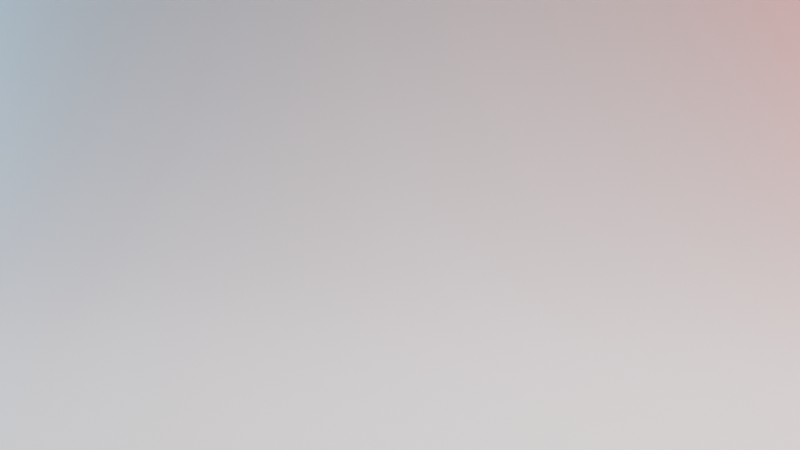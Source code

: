# Source: Lighting_scene.blend  (saved by Blender 4.2.66; exported with 4.5.12 LTS)
import bpy
from mathutils import Matrix  # noqa: F401  (used for matrix-valued properties, if any)

bpy.ops.wm.read_factory_settings(use_empty=True)
scene = bpy.context.scene
scene.name = 'Scene'

# ---- collections
col_light_scene = bpy.data.collections.new('Light scene'); scene.collection.children.link(col_light_scene)

# ---- materials (node trees are filled in below, after node groups)
mat_material_004 = bpy.data.materials.new('Material.004')

# ---- material node trees
mat_material_004.use_nodes = True; mat_material_004.node_tree.nodes.clear()
_N = mat_material_004.node_tree.nodes; _L = mat_material_004.node_tree.links
n0 = _N.new('ShaderNodeBsdfPrincipled'); n0.name = 'Principled BSDF'; n0.location = (10, 300)
n0.inputs[0].default_value = (1.0, 1.0, 1.0, 1.0)
n0.inputs[1].default_value = 0.126
n1 = _N.new('ShaderNodeOutputMaterial'); n1.name = 'Material Output'; n1.location = (300, 300)
_L.new(n0.outputs[0], n1.inputs[0])
n1.is_active_output = True

# ---- world
world_world = bpy.data.worlds.new('World'); scene.world = world_world
world_world.use_nodes = True; world_world.node_tree.nodes.clear()
_N = world_world.node_tree.nodes; _L = world_world.node_tree.links
n0 = _N.new('ShaderNodeOutputWorld'); n0.name = 'World Output'; n0.location = (300, 300)
n1 = _N.new('ShaderNodeBackground'); n1.name = 'Background'; n1.location = (10, 300)
n1.inputs[0].default_value = (0.05088, 0.05088, 0.05088, 1.0)
n1.inputs[1].default_value = 0.1
_L.new(n1.outputs[0], n0.inputs[0])
n0.is_active_output = True
world_world.color = (0.05088, 0.05088, 0.05088)
world_world.sun_shadow_jitter_overblur = 0.0

# ---- cameras
cam_camera = bpy.data.cameras.new('Camera')
cam_camera.clip_end = 100.0
cam_camera.ortho_scale = 7.314

# ---- lights
light_area = bpy.data.lights.new('Area', 'AREA')
light_area.energy = 40.0
light_area.shape = 'DISK'
light_area.size = 1.0
light_area.size_y = 1.0
light_area_001 = bpy.data.lights.new('Area.001', 'AREA')
light_area_001.color = (0.2042, 0.6426, 1.0)
light_area_001.energy = 20.0
light_area_001.shape = 'DISK'
light_area_001.size = 1.0
light_area_001.size_y = 1.0
light_area_002 = bpy.data.lights.new('Area.002', 'AREA')
light_area_002.color = (1.0, 0.112, 0.07497)
light_area_002.energy = 30.0
light_area_002.shape = 'DISK'
light_area_002.size = 1.0
light_area_002.size_y = 1.0

# ---- meshes
me_plane = bpy.data.meshes.new('Plane')
me_plane.from_pydata([(-0.6737, -4.021, 0.0), (4.021, -0.6737, 0.0), (-4.021, 0.6737, 4.614), (0.6737, 4.021, 4.614), (-2.945, -0.835, 0.0), (-4.021, 0.6737, 1.853), (-3.058, -0.6773, 0.01015), (-3.169, -0.5213, 0.04049), (-3.278, -0.3688, 0.09069), (-3.383, -0.2214, 0.1602), (-3.483, -0.08067, 0.2482), (-3.578, 0.05178, 0.3539), (-3.665, 0.1745, 0.4759), (-3.745, 0.2862, 0.6131), (-3.816, 0.3855, 0.7638), (-3.877, 0.4716, 0.9265), (-3.928, 0.5433, 1.099), (-3.968, 0.5998, 1.28), (-3.998, 0.6407, 1.468), (-4.015, 0.6654, 1.659), (0.6737, 4.021, 1.853), (1.749, 2.512, 0.0), (0.6796, 4.013, 1.659), (0.6972, 3.988, 1.468), (0.7263, 3.947, 1.28), (0.7667, 3.891, 1.099), (0.8178, 3.819, 0.9265), (0.8791, 3.733, 0.7638), (0.95, 3.634, 0.6131), (1.03, 3.522, 0.4759), (1.117, 3.399, 0.3539), (1.212, 3.267, 0.2482), (1.312, 3.126, 0.1602), (1.417, 2.979, 0.09069), (1.526, 2.826, 0.04049), (1.637, 2.67, 0.01015)], [], [(5, 20, 3, 2), (20, 5, 19, 22), (22, 19, 18, 23), (23, 18, 17, 24), (24, 17, 16, 25), (25, 16, 15, 26), (26, 15, 14, 27), (27, 14, 13, 28), (28, 13, 12, 29), (29, 12, 11, 30), (30, 11, 10, 31), (31, 10, 9, 32), (32, 9, 8, 33), (33, 8, 7, 34), (34, 7, 6, 35), (35, 6, 4, 21), (0, 1, 21, 4)])
me_plane.polygons.foreach_set('use_smooth', [True] * 17)
_uv = me_plane.uv_layers.new(name='UVMap')
_uv.uv.foreach_set('vector', [0.0, 1.0, 1.0, 1.0, 1.0, 1.0, 0.0, 1.0, 1.0, 1.0, 0.0, 1.0, 0.0, 1.0, 1.0, 1.0, 1.0, 1.0, 0.0, 1.0, 0.0, 1.0, 1.0, 1.0, 1.0, 1.0, 0.0, 1.0, 0.0, 1.0, 1.0, 1.0, 1.0, 1.0, 0.0, 1.0, 0.0, 1.0, 1.0, 1.0, 1.0, 1.0, 0.0, 1.0, 0.0, 1.0, 1.0, 1.0, 1.0, 1.0, 0.0, 1.0, 0.0, 1.0, 1.0, 1.0, 1.0, 1.0, 0.0, 1.0, 0.0, 1.0, 1.0, 1.0, 1.0, 1.0, 0.0, 1.0, 0.0, 0.8937, 1.0, 0.8937, 1.0, 0.8937, 0.0, 0.8937, 0.0, 0.8675, 1.0, 0.8675, 1.0, 0.8675, 0.0, 0.8675, 0.0, 0.8393, 1.0, 0.8393, 1.0, 0.8393, 0.0, 0.8393, 0.0, 0.8094, 1.0, 0.8094, 1.0, 0.8094, 0.0, 0.8094, 0.0, 0.7779, 1.0, 0.7779, 1.0, 0.7779, 0.0, 0.7779, 0.0, 0.7455, 1.0, 0.7455, 1.0, 0.7455, 0.0, 0.7455, 0.0, 0.7122, 1.0, 0.7122, 1.0, 0.7122, 0.0, 0.7122, 0.0, 0.6786, 1.0, 0.6786, 0.0, 0.0, 1.0, 0.0, 1.0, 0.6786, 0.0, 0.6786])
me_plane.materials.append(mat_material_004)
me_plane.update()

# ---- objects
ob_camera = bpy.data.objects.new('Camera', cam_camera)
ob_light_1_key = bpy.data.objects.new('Light 1 Key', light_area)
ob_plane = bpy.data.objects.new('Plane', me_plane)
ob_light_3_rim = bpy.data.objects.new('Light 3 Rim', light_area_001)
ob_light_2_fill = bpy.data.objects.new('Light 2 Fill', light_area_002)

# ---- transforms, parenting, visibility, modifiers, constraints
ob_camera.location = (0.9259, -1.172, 0.4109)
ob_camera.rotation_euler = (1.407, -1.494e-06, 0.6662)
ob_camera.scale = (0.352, 0.352, 0.352)
ob_camera.lock_rotations_4d = False
ob_camera.empty_display_type = 'ARROWS'
ob_camera.color = (0.0, 0.0, 0.0, 0.0)
ob_camera.display_type = 'WIRE'
ob_camera.lineart.crease_threshold = 0.0
ob_light_1_key.location = (0.7954, -0.2297, 1.857)
ob_light_1_key.rotation_euler = (0.3417, 0.2238, 0.7387)
ob_light_1_key.scale = (0.7085, 0.7085, 0.7085)
ob_plane.location = (0.5446, -0.8403, -7.503e-08)
ob_plane.scale = (1.168, 1.168, 1.168)
ob_light_3_rim.location = (-2.872, 0.1558, 1.503)
ob_light_3_rim.rotation_euler = (1.109, -0.1375, -1.563)
ob_light_3_rim.scale = (1.168, 1.168, 1.168)
ob_light_2_fill.location = (0.9012, 2.665, 1.671)
ob_light_2_fill.rotation_euler = (0.9909, -0.4152, -3.201)
ob_light_2_fill.scale = (1.168, 1.168, 1.168)

# ---- collection membership
col_light_scene.objects.link(ob_camera)
col_light_scene.objects.link(ob_light_1_key)
col_light_scene.objects.link(ob_plane)
col_light_scene.objects.link(ob_light_3_rim)
col_light_scene.objects.link(ob_light_2_fill)

# ---- scene / render settings (as saved in the file)
scene.camera = ob_camera
scene.frame_start = 1; scene.frame_end = 250; scene.frame_set(1)
scene.render.engine = 'CYCLES'
scene.render.use_border = True
scene.cycles.samples = 30
scene.cycles.adaptive_threshold = 0.5
scene.view_settings.look = 'AgX - Medium High Contrast'
bpy.context.view_layer.update()
